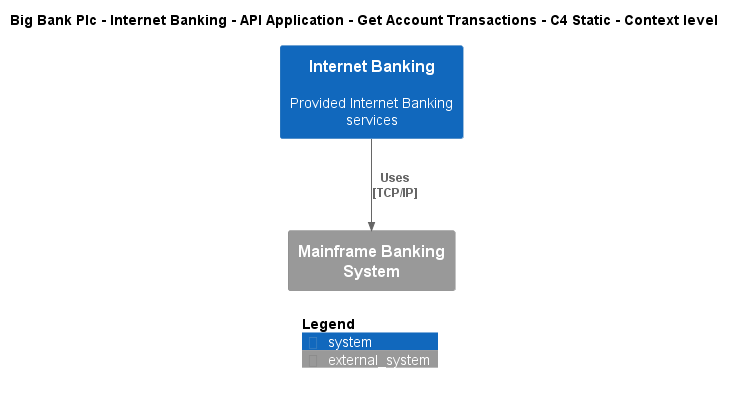

The diagram above was rendered by PlantUML. Its source (embedded in the PNG):
@startuml
!include ..\..\..\..\..\..\..\.c4s\C4_Context.puml

AddElementTag("c4interflow:lifecycle:new", $bgColor=green, $fontColor=#ffffff, $borderColor=green, $shadowing="False")
AddElementTag("c4interflow:lifecycle:changed", $bgColor=orange, $fontColor=#ffffff, $borderColor=orange, $shadowing="False")
AddElementTag("c4interflow:lifecycle:removed", $bgColor=red, $fontColor=#ffffff, $borderColor=red, $shadowing="False")

AddRelTag("c4interflow:lifecycle:new", $textColor=green, $lineColor=green)
AddRelTag("c4interflow:lifecycle:changed", $textColor=orange, $lineColor=orange)
AddRelTag("c4interflow:lifecycle:removed", $textColor=red, $lineColor=red)

SHOW_PERSON_PORTRAIT()
LAYOUT_TOP_DOWN()

skinparam linetype polyline

title Big Bank Plc - Internet Banking - API Application - Get Account Transactions - C4 Static - Context level

System(BigBankPlc.SoftwareSystems.InternetBanking, "Internet Banking", "Provided Internet Banking services")
System_Ext(BigBankPlc.SoftwareSystems.MainframeBankingSystem, "Mainframe Banking System", "")

Rel(BigBankPlc.SoftwareSystems.InternetBanking, BigBankPlc.SoftwareSystems.MainframeBankingSystem, "Uses\n[TCP/IP]", $tags='protocol:tcp/ip')


SHOW_LEGEND()
@enduml